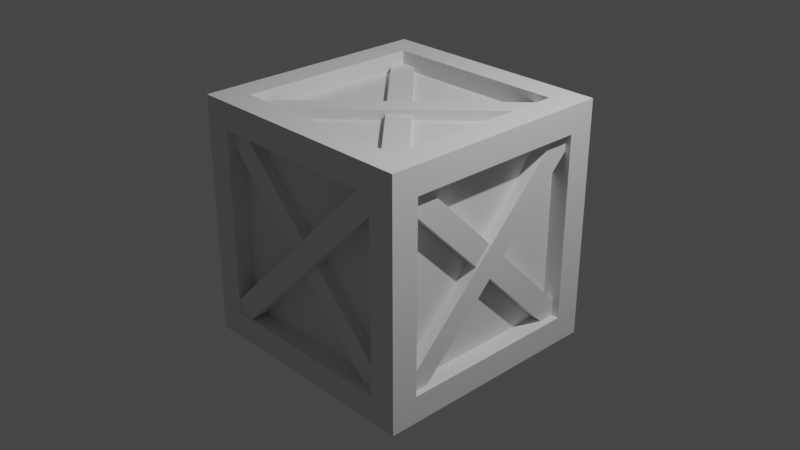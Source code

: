 # Source: game_crate.blend  (saved by Blender 3.1.7; exported with 4.5.12 LTS)
import bpy
from mathutils import Matrix  # noqa: F401  (used for matrix-valued properties, if any)

bpy.ops.wm.read_factory_settings(use_empty=True)
scene = bpy.context.scene
scene.name = 'Scene'

# ---- collections
col_collection = bpy.data.collections.new('Collection'); scene.collection.children.link(col_collection)

# ---- world
world_world = bpy.data.worlds.new('World'); scene.world = world_world
world_world.use_nodes = True; world_world.node_tree.nodes.clear()
_N = world_world.node_tree.nodes; _L = world_world.node_tree.links
n0 = _N.new('ShaderNodeOutputWorld'); n0.name = 'World Output'; n0.location = (300, 300)
n1 = _N.new('ShaderNodeBackground'); n1.name = 'Background'; n1.location = (10, 300)
n1.inputs[0].default_value = (0.05088, 0.05088, 0.05088, 1.0)
_L.new(n1.outputs[0], n0.inputs[0])
n0.is_active_output = True
world_world.color = (0.05088, 0.05088, 0.05088)
world_world.use_sun_shadow = False
world_world.sun_shadow_jitter_overblur = 0.0

# ---- cameras
cam_camera = bpy.data.cameras.new('Camera')
cam_camera.clip_end = 100.0
cam_camera.ortho_scale = 7.314

# ---- lights
light_light = bpy.data.lights.new('Light', 'POINT')
light_light.transmission_factor = 0.0
light_light.energy = 1000.0
light_light.shadow_soft_size = 0.1
light_light.shadow_maximum_resolution = 0.006
light_light.use_absolute_resolution = True

# ---- meshes
me_cube_002 = bpy.data.meshes.new('Cube.002')
me_cube_002.from_pydata([(-1.0, -1.0, -1.0), (-1.0, -1.0, 1.0), (-1.0, 1.0, -1.0), (-1.0, 1.0, 1.0), (1.0, -1.0, -1.0), (1.0, -1.0, 1.0), (1.0, 1.0, -1.0), (1.0, 1.0, 1.0), (-1.0, -0.7759, -0.7759), (-1.0, -0.7759, 0.7759), (-1.0, 0.7759, 0.7759), (-1.0, 0.7759, -0.7759), (-0.7759, 1.0, -0.7759), (-0.7759, 1.0, 0.7759), (0.7759, 1.0, 0.7759), (0.7759, 1.0, -0.7759), (1.0, 0.7759, -0.7759), (1.0, 0.7759, 0.7759), (1.0, -0.7759, 0.7759), (1.0, -0.7759, -0.7759), (0.7759, -1.0, -0.7759), (0.7759, -1.0, 0.7759), (-0.7759, -1.0, 0.7759), (-0.7759, -1.0, -0.7759), (-0.7759, 0.7759, -1.0), (0.7759, 0.7759, -1.0), (0.7759, -0.7759, -1.0), (-0.7759, -0.7759, -1.0), (0.7759, 0.7759, 1.0), (-0.7759, 0.7759, 1.0), (-0.7759, -0.7759, 1.0), (0.7759, -0.7759, 1.0), (-0.8473, -0.7759, -0.7759), (-0.8473, -0.7759, 0.7759), (-0.8473, 0.7759, -0.7759), (-0.8473, 0.7759, 0.7759), (-0.7759, 0.8473, 0.7759), (-0.7759, 0.8473, -0.7759), (0.7759, 0.8473, -0.7759), (0.7759, 0.8473, 0.7759), (0.8473, 0.7759, 0.7759), (0.8473, 0.7759, -0.7759), (0.8473, -0.7759, -0.7759), (0.8473, -0.7759, 0.7759), (0.7759, -0.8473, 0.7759), (0.7759, -0.8473, -0.7759), (-0.7759, -0.8473, -0.7759), (-0.7759, -0.8473, 0.7759), (0.7759, 0.7759, -0.8473), (-0.7759, 0.7759, -0.8473), (-0.7759, -0.7759, -0.8473), (0.7759, -0.7759, -0.8473), (-0.7759, 0.7759, 0.8473), (0.7759, 0.7759, 0.8473), (0.7759, -0.7759, 0.8473), (-0.7759, -0.7759, 0.8473), (0.875, -0.8859, 0.7504), (0.875, -0.7504, 0.8859), (0.875, 0.7608, -0.8963), (0.875, 0.8963, -0.7608), (0.9374, -0.8859, 0.7504), (0.9374, -0.7504, 0.8859), (0.9374, 0.7608, -0.8963), (0.9374, 0.8963, -0.7608), (0.9527, 0.7608, 0.8859), (0.9527, 0.8963, 0.7504), (0.9527, -0.8859, -0.7608), (0.9527, -0.7504, -0.8963), (0.8284, 0.7608, 0.8859), (0.8284, 0.8963, 0.7504), (0.8284, -0.8859, -0.7608), (0.8284, -0.7504, -0.8963), (-0.933, -0.8859, 0.7504), (-0.933, -0.7504, 0.8859), (-0.933, 0.7608, -0.8963), (-0.933, 0.8963, -0.7608), (-0.8417, -0.8859, 0.7504), (-0.8417, -0.7504, 0.8859), (-0.8417, 0.7608, -0.8963), (-0.8417, 0.8963, -0.7608), (-0.8074, 0.7608, 0.8859), (-0.8074, 0.8963, 0.7504), (-0.8074, -0.8859, -0.7608), (-0.8074, -0.7504, -0.8963), (-0.8987, 0.7608, 0.8859), (-0.8987, 0.8963, 0.7504), (-0.8987, -0.8859, -0.7608), (-0.8987, -0.7504, -0.8963), (0.8912, -0.984, 0.7504), (0.7557, -0.984, 0.8859), (-0.7555, -0.984, -0.8963), (-0.891, -0.984, -0.7608), (0.8912, -0.7933, 0.7504), (0.7557, -0.7933, 0.8859), (-0.7555, -0.7933, -0.8963), (-0.891, -0.7933, -0.7608), (-0.7555, -0.8456, 0.8859), (-0.891, -0.8456, 0.7504), (0.8912, -0.8456, -0.7608), (0.7557, -0.8456, -0.8963), (-0.7555, -0.9369, 0.8859), (-0.891, -0.9369, 0.7504), (0.8912, -0.9369, -0.7608), (0.7557, -0.9369, -0.8963), (0.8912, 0.8298, 0.7504), (0.7557, 0.8298, 0.8859), (-0.7555, 0.8298, -0.8963), (-0.891, 0.8298, -0.7608), (0.8912, 0.9211, 0.7504), (0.7557, 0.9211, 0.8859), (-0.7555, 0.9211, -0.8963), (-0.891, 0.9211, -0.7608), (-0.7555, 0.9679, 0.8859), (-0.891, 0.9679, 0.7504), (0.8912, 0.9679, -0.7608), (0.7557, 0.9679, -0.8963), (-0.7555, 0.8337, 0.8859), (-0.891, 0.8337, 0.7504), (0.8912, 0.8337, -0.7608), (0.7557, 0.8337, -0.8963), (0.8871, -0.7536, 0.7998), (0.7515, -0.8892, 0.7998), (-0.7596, 0.8931, 0.7998), (-0.8952, 0.7575, 0.7998), (0.8871, -0.7536, 0.8911), (0.7515, -0.8892, 0.8911), (-0.7596, 0.8931, 0.8911), (-0.8952, 0.7575, 0.8911), (-0.7596, -0.8892, 0.9254), (-0.8952, -0.7536, 0.9254), (0.8871, 0.7575, 0.9254), (0.7515, 0.8931, 0.9254), (-0.7596, -0.8892, 0.8341), (-0.8952, -0.7536, 0.8341), (0.8871, 0.7575, 0.8341), (0.7515, 0.8931, 0.8341), (0.8871, -0.7536, -0.972), (0.7515, -0.8892, -0.972), (-0.7596, 0.8931, -0.972), (-0.8952, 0.7575, -0.972), (0.8871, -0.7536, -0.8249), (0.7515, -0.8892, -0.8249), (-0.7596, 0.8931, -0.8249), (-0.8952, 0.7575, -0.8249), (-0.7596, -0.8892, -0.8464), (-0.8952, -0.7536, -0.8464), (0.8871, 0.7575, -0.8464), (0.7515, 0.8931, -0.8464), (-0.7596, -0.8892, -0.9377), (-0.8952, -0.7536, -0.9377), (0.8871, 0.7575, -0.9377), (0.7515, 0.8931, -0.9377)], [], [(12, 13, 36, 37), (8, 9, 33, 32), (30, 31, 54, 55), (26, 27, 50, 51), (29, 30, 55, 52), (22, 23, 46, 47), (0, 1, 9, 8), (1, 3, 10, 9), (3, 2, 11, 10), (2, 0, 8, 11), (2, 3, 13, 12), (3, 7, 14, 13), (7, 6, 15, 14), (6, 2, 12, 15), (6, 7, 17, 16), (7, 5, 18, 17), (5, 4, 19, 18), (4, 6, 16, 19), (4, 5, 21, 20), (5, 1, 22, 21), (1, 0, 23, 22), (0, 4, 20, 23), (2, 6, 25, 24), (6, 4, 26, 25), (4, 0, 27, 26), (0, 2, 24, 27), (7, 3, 29, 28), (3, 1, 30, 29), (1, 5, 31, 30), (5, 7, 28, 31), (32, 33, 35, 34), (37, 36, 39, 38), (41, 40, 43, 42), (45, 44, 47, 46), (49, 48, 51, 50), (53, 52, 55, 54), (11, 8, 32, 34), (16, 17, 40, 41), (15, 12, 37, 38), (20, 21, 44, 45), (9, 10, 35, 33), (19, 16, 41, 42), (24, 25, 48, 49), (13, 14, 39, 36), (23, 20, 45, 46), (28, 29, 52, 53), (10, 11, 34, 35), (17, 18, 43, 40), (27, 24, 49, 50), (14, 15, 38, 39), (21, 22, 47, 44), (31, 28, 53, 54), (18, 19, 42, 43), (25, 26, 51, 48), (56, 57, 59, 58), (58, 59, 63, 62), (62, 63, 61, 60), (60, 61, 57, 56), (58, 62, 60, 56), (63, 59, 57, 61), (64, 68, 70, 66), (69, 65, 67, 71), (67, 66, 70, 71), (65, 64, 66, 67), (69, 68, 64, 65), (71, 70, 68, 69), (72, 73, 75, 74), (74, 75, 79, 78), (78, 79, 77, 76), (76, 77, 73, 72), (74, 78, 76, 72), (79, 75, 73, 77), (80, 84, 86, 82), (85, 81, 83, 87), (83, 82, 86, 87), (81, 80, 82, 83), (85, 84, 80, 81), (87, 86, 84, 85), (88, 89, 91, 90), (90, 91, 95, 94), (94, 95, 93, 92), (92, 93, 89, 88), (90, 94, 92, 88), (95, 91, 89, 93), (96, 100, 102, 98), (101, 97, 99, 103), (99, 98, 102, 103), (97, 96, 98, 99), (101, 100, 96, 97), (103, 102, 100, 101), (104, 105, 107, 106), (106, 107, 111, 110), (110, 111, 109, 108), (108, 109, 105, 104), (106, 110, 108, 104), (111, 107, 105, 109), (112, 116, 118, 114), (117, 113, 115, 119), (115, 114, 118, 119), (113, 112, 114, 115), (117, 116, 112, 113), (119, 118, 116, 117), (120, 121, 123, 122), (122, 123, 127, 126), (126, 127, 125, 124), (124, 125, 121, 120), (122, 126, 124, 120), (127, 123, 121, 125), (128, 132, 134, 130), (133, 129, 131, 135), (131, 130, 134, 135), (129, 128, 130, 131), (133, 132, 128, 129), (135, 134, 132, 133), (136, 137, 139, 138), (138, 139, 143, 142), (142, 143, 141, 140), (140, 141, 137, 136), (138, 142, 140, 136), (143, 139, 137, 141), (144, 148, 150, 146), (149, 145, 147, 151), (147, 146, 150, 151), (145, 144, 146, 147), (149, 148, 144, 145), (151, 150, 148, 149)])
_uv = me_cube_002.uv_layers.new(name='UVMap')
_uv.uv.foreach_set('vector', [0.403, 0.278, 0.597, 0.278, 0.597, 0.278, 0.403, 0.278, 0.403, 0.02801, 0.597, 0.02801, 0.597, 0.02801, 0.403, 0.02801, 0.847, 0.722, 0.653, 0.722, 0.653, 0.722, 0.847, 0.722, 0.347, 0.722, 0.153, 0.722, 0.153, 0.722, 0.347, 0.722, 0.847, 0.528, 0.847, 0.722, 0.847, 0.722, 0.847, 0.528, 0.597, 0.972, 0.403, 0.972, 0.403, 0.972, 0.597, 0.972, 0.375, 0.0, 0.625, 0.0, 0.597, 0.02801, 0.403, 0.02801, 0.625, 0.0, 0.625, 0.25, 0.597, 0.222, 0.597, 0.02801, 0.625, 0.25, 0.375, 0.25, 0.403, 0.222, 0.597, 0.222, 0.375, 0.25, 0.375, 0.0, 0.403, 0.02801, 0.403, 0.222, 0.375, 0.25, 0.625, 0.25, 0.597, 0.278, 0.403, 0.278, 0.625, 0.25, 0.625, 0.5, 0.597, 0.472, 0.597, 0.278, 0.625, 0.5, 0.375, 0.5, 0.403, 0.472, 0.597, 0.472, 0.375, 0.5, 0.375, 0.25, 0.403, 0.278, 0.403, 0.472, 0.375, 0.5, 0.625, 0.5, 0.597, 0.528, 0.403, 0.528, 0.625, 0.5, 0.625, 0.75, 0.597, 0.722, 0.597, 0.528, 0.625, 0.75, 0.375, 0.75, 0.403, 0.722, 0.597, 0.722, 0.375, 0.75, 0.375, 0.5, 0.403, 0.528, 0.403, 0.722, 0.375, 0.75, 0.625, 0.75, 0.597, 0.778, 0.403, 0.778, 0.625, 0.75, 0.625, 1.0, 0.597, 0.972, 0.597, 0.778, 0.625, 1.0, 0.375, 1.0, 0.403, 0.972, 0.597, 0.972, 0.375, 1.0, 0.375, 0.75, 0.403, 0.778, 0.403, 0.972, 0.125, 0.5, 0.375, 0.5, 0.347, 0.528, 0.153, 0.528, 0.375, 0.5, 0.375, 0.75, 0.347, 0.722, 0.347, 0.528, 0.375, 0.75, 0.125, 0.75, 0.153, 0.722, 0.347, 0.722, 0.125, 0.75, 0.125, 0.5, 0.153, 0.528, 0.153, 0.722, 0.625, 0.5, 0.875, 0.5, 0.847, 0.528, 0.653, 0.528, 0.875, 0.5, 0.875, 0.75, 0.847, 0.722, 0.847, 0.528, 0.875, 0.75, 0.625, 0.75, 0.653, 0.722, 0.847, 0.722, 0.625, 0.75, 0.625, 0.5, 0.653, 0.528, 0.653, 0.722, 0.403, 0.02801, 0.597, 0.02801, 0.597, 0.222, 0.403, 0.222, 0.403, 0.278, 0.597, 0.278, 0.597, 0.472, 0.403, 0.472, 0.403, 0.528, 0.597, 0.528, 0.597, 0.722, 0.403, 0.722, 0.403, 0.778, 0.597, 0.778, 0.597, 0.972, 0.403, 0.972, 0.153, 0.528, 0.347, 0.528, 0.347, 0.722, 0.153, 0.722, 0.653, 0.528, 0.847, 0.528, 0.847, 0.722, 0.653, 0.722, 0.403, 0.222, 0.403, 0.02801, 0.403, 0.02801, 0.403, 0.222, 0.403, 0.528, 0.597, 0.528, 0.597, 0.528, 0.403, 0.528, 0.403, 0.472, 0.403, 0.278, 0.403, 0.278, 0.403, 0.472, 0.403, 0.778, 0.597, 0.778, 0.597, 0.778, 0.403, 0.778, 0.597, 0.02801, 0.597, 0.222, 0.597, 0.222, 0.597, 0.02801, 0.403, 0.722, 0.403, 0.528, 0.403, 0.528, 0.403, 0.722, 0.153, 0.528, 0.347, 0.528, 0.347, 0.528, 0.153, 0.528, 0.597, 0.278, 0.597, 0.472, 0.597, 0.472, 0.597, 0.278, 0.403, 0.972, 0.403, 0.778, 0.403, 0.778, 0.403, 0.972, 0.653, 0.528, 0.847, 0.528, 0.847, 0.528, 0.653, 0.528, 0.597, 0.222, 0.403, 0.222, 0.403, 0.222, 0.597, 0.222, 0.597, 0.528, 0.597, 0.722, 0.597, 0.722, 0.597, 0.528, 0.153, 0.722, 0.153, 0.528, 0.153, 0.528, 0.153, 0.722, 0.597, 0.472, 0.403, 0.472, 0.403, 0.472, 0.597, 0.472, 0.597, 0.778, 0.597, 0.972, 0.597, 0.972, 0.597, 0.778, 0.653, 0.722, 0.653, 0.528, 0.653, 0.528, 0.653, 0.722, 0.597, 0.722, 0.403, 0.722, 0.403, 0.722, 0.597, 0.722, 0.347, 0.528, 0.347, 0.722, 0.347, 0.722, 0.347, 0.528, 0.375, 0.0, 0.625, 0.0, 0.625, 0.25, 0.375, 0.25, 0.375, 0.25, 0.625, 0.25, 0.625, 0.5, 0.375, 0.5, 0.375, 0.5, 0.625, 0.5, 0.625, 0.75, 0.375, 0.75, 0.375, 0.75, 0.625, 0.75, 0.625, 1.0, 0.375, 1.0, 0.125, 0.5, 0.375, 0.5, 0.375, 0.75, 0.125, 0.75, 0.625, 0.5, 0.875, 0.5, 0.875, 0.75, 0.625, 0.75, 0.625, 0.5, 0.875, 0.5, 0.875, 0.75, 0.625, 0.75, 0.125, 0.5, 0.375, 0.5, 0.375, 0.75, 0.125, 0.75, 0.375, 0.75, 0.625, 0.75, 0.625, 1.0, 0.375, 1.0, 0.375, 0.5, 0.625, 0.5, 0.625, 0.75, 0.375, 0.75, 0.375, 0.25, 0.625, 0.25, 0.625, 0.5, 0.375, 0.5, 0.375, 0.0, 0.625, 0.0, 0.625, 0.25, 0.375, 0.25, 0.375, 0.0, 0.625, 0.0, 0.625, 0.25, 0.375, 0.25, 0.375, 0.25, 0.625, 0.25, 0.625, 0.5, 0.375, 0.5, 0.375, 0.5, 0.625, 0.5, 0.625, 0.75, 0.375, 0.75, 0.375, 0.75, 0.625, 0.75, 0.625, 1.0, 0.375, 1.0, 0.125, 0.5, 0.375, 0.5, 0.375, 0.75, 0.125, 0.75, 0.625, 0.5, 0.875, 0.5, 0.875, 0.75, 0.625, 0.75, 0.625, 0.5, 0.875, 0.5, 0.875, 0.75, 0.625, 0.75, 0.125, 0.5, 0.375, 0.5, 0.375, 0.75, 0.125, 0.75, 0.375, 0.75, 0.625, 0.75, 0.625, 1.0, 0.375, 1.0, 0.375, 0.5, 0.625, 0.5, 0.625, 0.75, 0.375, 0.75, 0.375, 0.25, 0.625, 0.25, 0.625, 0.5, 0.375, 0.5, 0.375, 0.0, 0.625, 0.0, 0.625, 0.25, 0.375, 0.25, 0.375, 0.0, 0.625, 0.0, 0.625, 0.25, 0.375, 0.25, 0.375, 0.25, 0.625, 0.25, 0.625, 0.5, 0.375, 0.5, 0.375, 0.5, 0.625, 0.5, 0.625, 0.75, 0.375, 0.75, 0.375, 0.75, 0.625, 0.75, 0.625, 1.0, 0.375, 1.0, 0.125, 0.5, 0.375, 0.5, 0.375, 0.75, 0.125, 0.75, 0.625, 0.5, 0.875, 0.5, 0.875, 0.75, 0.625, 0.75, 0.625, 0.5, 0.875, 0.5, 0.875, 0.75, 0.625, 0.75, 0.125, 0.5, 0.375, 0.5, 0.375, 0.75, 0.125, 0.75, 0.375, 0.75, 0.625, 0.75, 0.625, 1.0, 0.375, 1.0, 0.375, 0.5, 0.625, 0.5, 0.625, 0.75, 0.375, 0.75, 0.375, 0.25, 0.625, 0.25, 0.625, 0.5, 0.375, 0.5, 0.375, 0.0, 0.625, 0.0, 0.625, 0.25, 0.375, 0.25, 0.375, 0.0, 0.625, 0.0, 0.625, 0.25, 0.375, 0.25, 0.375, 0.25, 0.625, 0.25, 0.625, 0.5, 0.375, 0.5, 0.375, 0.5, 0.625, 0.5, 0.625, 0.75, 0.375, 0.75, 0.375, 0.75, 0.625, 0.75, 0.625, 1.0, 0.375, 1.0, 0.125, 0.5, 0.375, 0.5, 0.375, 0.75, 0.125, 0.75, 0.625, 0.5, 0.875, 0.5, 0.875, 0.75, 0.625, 0.75, 0.625, 0.5, 0.875, 0.5, 0.875, 0.75, 0.625, 0.75, 0.125, 0.5, 0.375, 0.5, 0.375, 0.75, 0.125, 0.75, 0.375, 0.75, 0.625, 0.75, 0.625, 1.0, 0.375, 1.0, 0.375, 0.5, 0.625, 0.5, 0.625, 0.75, 0.375, 0.75, 0.375, 0.25, 0.625, 0.25, 0.625, 0.5, 0.375, 0.5, 0.375, 0.0, 0.625, 0.0, 0.625, 0.25, 0.375, 0.25, 0.375, 0.0, 0.625, 0.0, 0.625, 0.25, 0.375, 0.25, 0.375, 0.25, 0.625, 0.25, 0.625, 0.5, 0.375, 0.5, 0.375, 0.5, 0.625, 0.5, 0.625, 0.75, 0.375, 0.75, 0.375, 0.75, 0.625, 0.75, 0.625, 1.0, 0.375, 1.0, 0.125, 0.5, 0.375, 0.5, 0.375, 0.75, 0.125, 0.75, 0.625, 0.5, 0.875, 0.5, 0.875, 0.75, 0.625, 0.75, 0.625, 0.5, 0.875, 0.5, 0.875, 0.75, 0.625, 0.75, 0.125, 0.5, 0.375, 0.5, 0.375, 0.75, 0.125, 0.75, 0.375, 0.75, 0.625, 0.75, 0.625, 1.0, 0.375, 1.0, 0.375, 0.5, 0.625, 0.5, 0.625, 0.75, 0.375, 0.75, 0.375, 0.25, 0.625, 0.25, 0.625, 0.5, 0.375, 0.5, 0.375, 0.0, 0.625, 0.0, 0.625, 0.25, 0.375, 0.25, 0.375, 0.0, 0.625, 0.0, 0.625, 0.25, 0.375, 0.25, 0.375, 0.25, 0.625, 0.25, 0.625, 0.5, 0.375, 0.5, 0.375, 0.5, 0.625, 0.5, 0.625, 0.75, 0.375, 0.75, 0.375, 0.75, 0.625, 0.75, 0.625, 1.0, 0.375, 1.0, 0.125, 0.5, 0.375, 0.5, 0.375, 0.75, 0.125, 0.75, 0.625, 0.5, 0.875, 0.5, 0.875, 0.75, 0.625, 0.75, 0.625, 0.5, 0.875, 0.5, 0.875, 0.75, 0.625, 0.75, 0.125, 0.5, 0.375, 0.5, 0.375, 0.75, 0.125, 0.75, 0.375, 0.75, 0.625, 0.75, 0.625, 1.0, 0.375, 1.0, 0.375, 0.5, 0.625, 0.5, 0.625, 0.75, 0.375, 0.75, 0.375, 0.25, 0.625, 0.25, 0.625, 0.5, 0.375, 0.5, 0.375, 0.0, 0.625, 0.0, 0.625, 0.25, 0.375, 0.25])
me_cube_002.use_remesh_fix_poles = True
me_cube_002.use_remesh_preserve_attributes = False
me_cube_002.update()

# ---- objects
ob_light = bpy.data.objects.new('Light', light_light)
ob_camera = bpy.data.objects.new('Camera', cam_camera)
ob_cube = bpy.data.objects.new('Cube', me_cube_002)

# ---- transforms, parenting, visibility, modifiers, constraints
ob_light.location = (4.076, 1.005, 5.904)
ob_light.rotation_euler = (0.6503, 0.05522, 1.866)
ob_light.lock_rotations_4d = False
ob_light.empty_display_type = 'ARROWS'
ob_light.color = (0.0, 0.0, 0.0, 0.0)
ob_light.lineart.crease_threshold = 0.0
ob_camera.location = (7.359, -6.926, 4.958)
ob_camera.rotation_euler = (1.109, 0.0, 0.8149)
ob_camera.lock_rotations_4d = False
ob_camera.empty_display_type = 'ARROWS'
ob_camera.color = (0.0, 0.0, 0.0, 0.0)
ob_camera.display_type = 'WIRE'
ob_camera.lineart.crease_threshold = 0.0
ob_cube.location = (0.0, 0.0, 0.0)
ob_cube.scale = (1.311, 1.311, 1.311)

# ---- collection membership
col_collection.objects.link(ob_light)
col_collection.objects.link(ob_camera)
col_collection.objects.link(ob_cube)

# ---- scene / render settings (as saved in the file)
scene.camera = ob_camera
scene.frame_start = 1; scene.frame_end = 250; scene.frame_set(1)
scene.render.engine = 'BLENDER_EEVEE_NEXT'
scene.cycles.sampling_pattern = 'TABULATED_SOBOL'
scene.cycles.use_light_tree = False
scene.view_settings.view_transform = 'Filmic'
bpy.context.view_layer.update()
